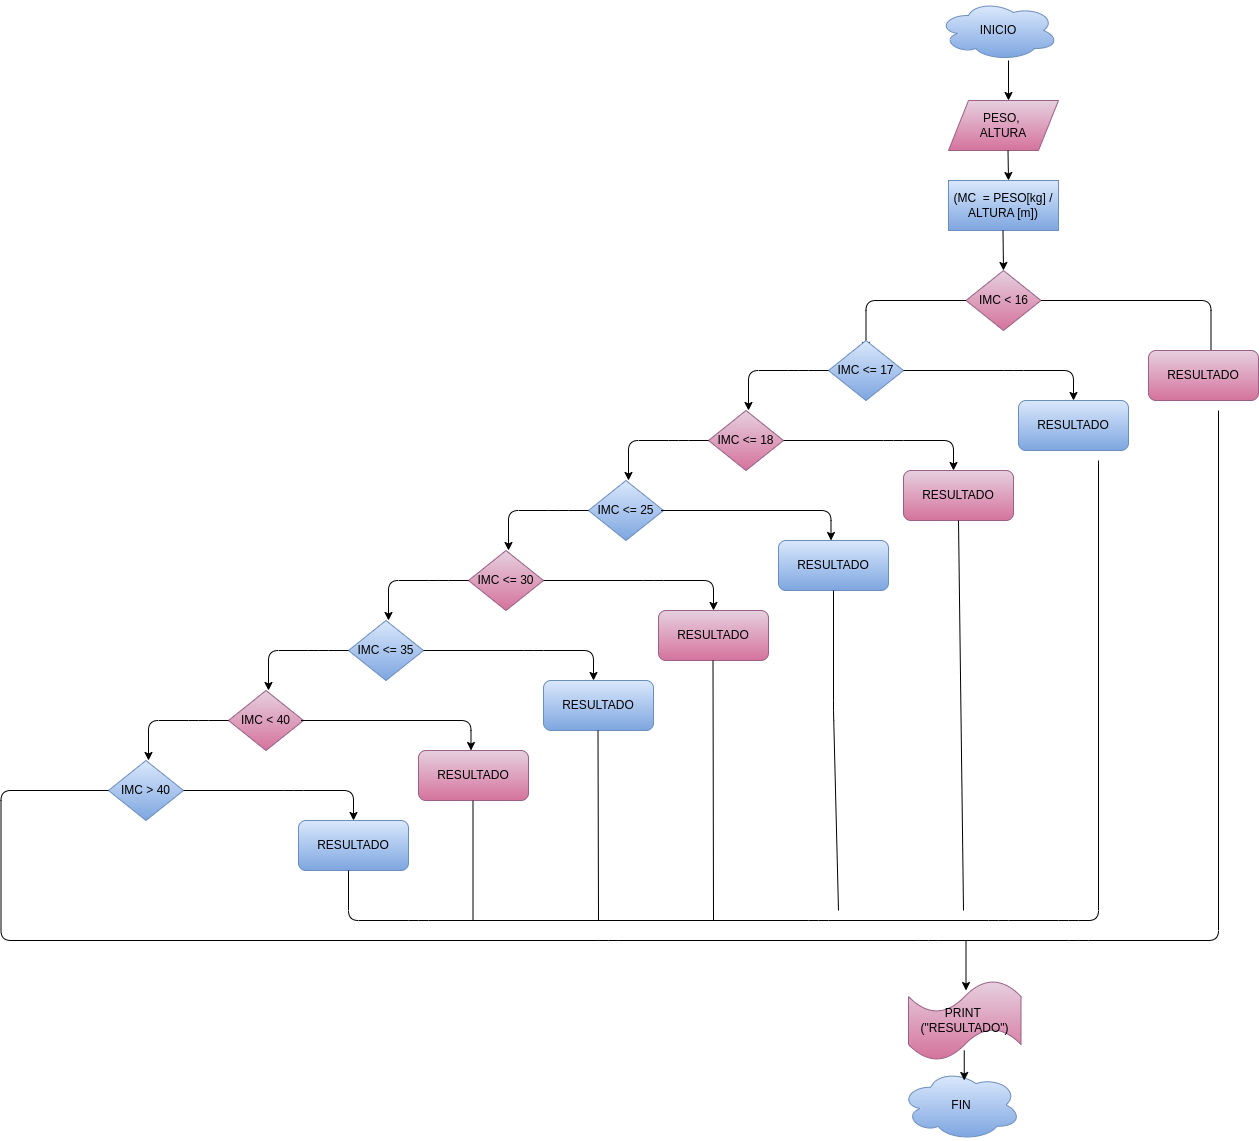

The diagram above was exported from draw.io. Its source (the exported page's mxGraphModel, read from the mxfile embedded in the PNG):
<mxGraphModel dx="1403" dy="411" grid="1" gridSize="10" guides="1" tooltips="1" connect="1" arrows="1" fold="1" page="1" pageScale="1" pageWidth="827" pageHeight="1169" math="0" shadow="0">
  <root>
    <mxCell id="0" />
    <mxCell id="1" parent="0" />
    <mxCell id="3" value="" style="endArrow=classic;html=1;" edge="1" parent="1">
      <mxGeometry width="50" height="50" relative="1" as="geometry">
        <mxPoint x="430" y="80" as="sourcePoint" />
        <mxPoint x="430" y="120" as="targetPoint" />
      </mxGeometry>
    </mxCell>
    <mxCell id="4" value="PESO,&amp;nbsp;&lt;br&gt;ALTURA" style="shape=parallelogram;perimeter=parallelogramPerimeter;whiteSpace=wrap;html=1;fixedSize=1;fillColor=#e6d0de;gradientColor=#d5739d;strokeColor=#996185;" vertex="1" parent="1">
      <mxGeometry x="370" y="120" width="110" height="50" as="geometry" />
    </mxCell>
    <mxCell id="5" value="" style="endArrow=classic;html=1;" edge="1" parent="1">
      <mxGeometry width="50" height="50" relative="1" as="geometry">
        <mxPoint x="429.5" y="170" as="sourcePoint" />
        <mxPoint x="430" y="200" as="targetPoint" />
      </mxGeometry>
    </mxCell>
    <mxCell id="6" value="(MC&amp;nbsp; = PESO[kg] /&lt;br&gt;ALTURA [m])" style="rounded=0;whiteSpace=wrap;html=1;fillColor=#dae8fc;gradientColor=#7ea6e0;strokeColor=#6c8ebf;" vertex="1" parent="1">
      <mxGeometry x="370" y="200" width="110" height="50" as="geometry" />
    </mxCell>
    <mxCell id="7" value="" style="endArrow=classic;html=1;" edge="1" parent="1">
      <mxGeometry width="50" height="50" relative="1" as="geometry">
        <mxPoint x="424.5" y="250" as="sourcePoint" />
        <mxPoint x="425" y="290" as="targetPoint" />
      </mxGeometry>
    </mxCell>
    <mxCell id="8" value="IMC &amp;lt; 16" style="rhombus;whiteSpace=wrap;html=1;fillColor=#e6d0de;gradientColor=#d5739d;strokeColor=#996185;" vertex="1" parent="1">
      <mxGeometry x="387.5" y="290" width="75" height="60" as="geometry" />
    </mxCell>
    <mxCell id="9" value="" style="endArrow=classic;html=1;" edge="1" parent="1">
      <mxGeometry width="50" height="50" relative="1" as="geometry">
        <mxPoint x="387.5" y="320" as="sourcePoint" />
        <mxPoint x="287.5" y="370" as="targetPoint" />
        <Array as="points">
          <mxPoint x="337.5" y="320" />
          <mxPoint x="287.5" y="320" />
        </Array>
      </mxGeometry>
    </mxCell>
    <mxCell id="10" value="" style="endArrow=classic;html=1;" edge="1" parent="1">
      <mxGeometry width="50" height="50" relative="1" as="geometry">
        <mxPoint x="462.5" y="320" as="sourcePoint" />
        <mxPoint x="632.5" y="380" as="targetPoint" />
        <Array as="points">
          <mxPoint x="572.5" y="320" />
          <mxPoint x="632.5" y="320" />
        </Array>
      </mxGeometry>
    </mxCell>
    <mxCell id="11" value="RESULTADO" style="rounded=1;whiteSpace=wrap;html=1;fillColor=#e6d0de;gradientColor=#d5739d;strokeColor=#996185;" vertex="1" parent="1">
      <mxGeometry x="570" y="370" width="110" height="50" as="geometry" />
    </mxCell>
    <mxCell id="12" value="IMC &amp;lt;= 17" style="rhombus;whiteSpace=wrap;html=1;fillColor=#dae8fc;gradientColor=#7ea6e0;strokeColor=#6c8ebf;" vertex="1" parent="1">
      <mxGeometry x="250" y="360" width="75" height="60" as="geometry" />
    </mxCell>
    <mxCell id="13" value="" style="endArrow=classic;html=1;" edge="1" parent="1">
      <mxGeometry width="50" height="50" relative="1" as="geometry">
        <mxPoint x="325" y="390" as="sourcePoint" />
        <mxPoint x="495" y="420" as="targetPoint" />
        <Array as="points">
          <mxPoint x="435" y="390" />
          <mxPoint x="495" y="390" />
        </Array>
      </mxGeometry>
    </mxCell>
    <mxCell id="14" value="RESULTADO" style="rounded=1;whiteSpace=wrap;html=1;fillColor=#dae8fc;gradientColor=#7ea6e0;strokeColor=#6c8ebf;" vertex="1" parent="1">
      <mxGeometry x="440" y="420" width="110" height="50" as="geometry" />
    </mxCell>
    <mxCell id="15" value="" style="endArrow=classic;html=1;" edge="1" parent="1">
      <mxGeometry width="50" height="50" relative="1" as="geometry">
        <mxPoint x="250" y="390" as="sourcePoint" />
        <mxPoint x="170" y="430" as="targetPoint" />
        <Array as="points">
          <mxPoint x="220" y="390" />
          <mxPoint x="170" y="390" />
        </Array>
      </mxGeometry>
    </mxCell>
    <mxCell id="16" value="IMC &amp;lt;= 18" style="rhombus;whiteSpace=wrap;html=1;fillColor=#e6d0de;gradientColor=#d5739d;strokeColor=#996185;" vertex="1" parent="1">
      <mxGeometry x="130" y="430" width="75" height="60" as="geometry" />
    </mxCell>
    <mxCell id="17" value="" style="endArrow=classic;html=1;" edge="1" parent="1">
      <mxGeometry width="50" height="50" relative="1" as="geometry">
        <mxPoint x="205" y="460" as="sourcePoint" />
        <mxPoint x="375" y="490" as="targetPoint" />
        <Array as="points">
          <mxPoint x="315" y="460" />
          <mxPoint x="375" y="460" />
        </Array>
      </mxGeometry>
    </mxCell>
    <mxCell id="18" value="RESULTADO" style="rounded=1;whiteSpace=wrap;html=1;fillColor=#e6d0de;gradientColor=#d5739d;strokeColor=#996185;" vertex="1" parent="1">
      <mxGeometry x="325" y="490" width="110" height="50" as="geometry" />
    </mxCell>
    <mxCell id="19" value="" style="endArrow=classic;html=1;" edge="1" parent="1">
      <mxGeometry width="50" height="50" relative="1" as="geometry">
        <mxPoint x="130" y="460" as="sourcePoint" />
        <mxPoint x="50" y="500" as="targetPoint" />
        <Array as="points">
          <mxPoint x="100" y="460" />
          <mxPoint x="50" y="460" />
        </Array>
      </mxGeometry>
    </mxCell>
    <mxCell id="21" value="IMC &amp;lt;= 25" style="rhombus;whiteSpace=wrap;html=1;fillColor=#dae8fc;gradientColor=#7ea6e0;strokeColor=#6c8ebf;" vertex="1" parent="1">
      <mxGeometry x="10" y="500" width="75" height="60" as="geometry" />
    </mxCell>
    <mxCell id="22" value="" style="endArrow=classic;html=1;" edge="1" parent="1">
      <mxGeometry width="50" height="50" relative="1" as="geometry">
        <mxPoint x="10" y="530" as="sourcePoint" />
        <mxPoint x="-70" y="570" as="targetPoint" />
        <Array as="points">
          <mxPoint x="-20" y="530" />
          <mxPoint x="-70" y="530" />
        </Array>
      </mxGeometry>
    </mxCell>
    <mxCell id="23" value="" style="endArrow=classic;html=1;" edge="1" parent="1">
      <mxGeometry width="50" height="50" relative="1" as="geometry">
        <mxPoint x="82.5" y="530" as="sourcePoint" />
        <mxPoint x="252.5" y="560" as="targetPoint" />
        <Array as="points">
          <mxPoint x="192.5" y="530" />
          <mxPoint x="252.5" y="530" />
        </Array>
      </mxGeometry>
    </mxCell>
    <mxCell id="24" value="RESULTADO" style="rounded=1;whiteSpace=wrap;html=1;fillColor=#dae8fc;gradientColor=#7ea6e0;strokeColor=#6c8ebf;" vertex="1" parent="1">
      <mxGeometry x="200" y="560" width="110" height="50" as="geometry" />
    </mxCell>
    <mxCell id="25" value="IMC &amp;lt;= 30" style="rhombus;whiteSpace=wrap;html=1;fillColor=#e6d0de;gradientColor=#d5739d;strokeColor=#996185;" vertex="1" parent="1">
      <mxGeometry x="-110" y="570" width="75" height="60" as="geometry" />
    </mxCell>
    <mxCell id="26" value="" style="endArrow=classic;html=1;" edge="1" parent="1">
      <mxGeometry width="50" height="50" relative="1" as="geometry">
        <mxPoint x="-110" y="600" as="sourcePoint" />
        <mxPoint x="-190" y="640" as="targetPoint" />
        <Array as="points">
          <mxPoint x="-140" y="600" />
          <mxPoint x="-190" y="600" />
        </Array>
      </mxGeometry>
    </mxCell>
    <mxCell id="27" value="" style="endArrow=classic;html=1;" edge="1" parent="1">
      <mxGeometry width="50" height="50" relative="1" as="geometry">
        <mxPoint x="-35" y="600" as="sourcePoint" />
        <mxPoint x="135" y="630" as="targetPoint" />
        <Array as="points">
          <mxPoint x="75" y="600" />
          <mxPoint x="135" y="600" />
        </Array>
      </mxGeometry>
    </mxCell>
    <mxCell id="28" value="RESULTADO" style="rounded=1;whiteSpace=wrap;html=1;fillColor=#e6d0de;gradientColor=#d5739d;strokeColor=#996185;" vertex="1" parent="1">
      <mxGeometry x="80" y="630" width="110" height="50" as="geometry" />
    </mxCell>
    <mxCell id="29" value="IMC &amp;lt;= 35" style="rhombus;whiteSpace=wrap;html=1;fillColor=#dae8fc;gradientColor=#7ea6e0;strokeColor=#6c8ebf;" vertex="1" parent="1">
      <mxGeometry x="-230" y="640" width="75" height="60" as="geometry" />
    </mxCell>
    <mxCell id="30" value="" style="endArrow=classic;html=1;" edge="1" parent="1">
      <mxGeometry width="50" height="50" relative="1" as="geometry">
        <mxPoint x="-230" y="670" as="sourcePoint" />
        <mxPoint x="-310" y="710" as="targetPoint" />
        <Array as="points">
          <mxPoint x="-260" y="670" />
          <mxPoint x="-310" y="670" />
        </Array>
      </mxGeometry>
    </mxCell>
    <mxCell id="32" value="" style="endArrow=classic;html=1;" edge="1" parent="1">
      <mxGeometry width="50" height="50" relative="1" as="geometry">
        <mxPoint x="-155" y="670" as="sourcePoint" />
        <mxPoint x="15" y="700" as="targetPoint" />
        <Array as="points">
          <mxPoint x="-45" y="670" />
          <mxPoint x="15" y="670" />
        </Array>
      </mxGeometry>
    </mxCell>
    <mxCell id="33" value="RESULTADO" style="rounded=1;whiteSpace=wrap;html=1;fillColor=#dae8fc;gradientColor=#7ea6e0;strokeColor=#6c8ebf;" vertex="1" parent="1">
      <mxGeometry x="-35" y="700" width="110" height="50" as="geometry" />
    </mxCell>
    <mxCell id="34" value="IMC &amp;lt; 40" style="rhombus;whiteSpace=wrap;html=1;fillColor=#e6d0de;gradientColor=#d5739d;strokeColor=#996185;" vertex="1" parent="1">
      <mxGeometry x="-350" y="710" width="75" height="60" as="geometry" />
    </mxCell>
    <mxCell id="35" value="" style="endArrow=classic;html=1;" edge="1" parent="1">
      <mxGeometry width="50" height="50" relative="1" as="geometry">
        <mxPoint x="-350" y="740" as="sourcePoint" />
        <mxPoint x="-430" y="780" as="targetPoint" />
        <Array as="points">
          <mxPoint x="-380" y="740" />
          <mxPoint x="-430" y="740" />
        </Array>
      </mxGeometry>
    </mxCell>
    <mxCell id="36" value="" style="endArrow=classic;html=1;" edge="1" parent="1">
      <mxGeometry width="50" height="50" relative="1" as="geometry">
        <mxPoint x="-277.5" y="740" as="sourcePoint" />
        <mxPoint x="-107.5" y="770" as="targetPoint" />
        <Array as="points">
          <mxPoint x="-167.5" y="740" />
          <mxPoint x="-107.5" y="740" />
        </Array>
      </mxGeometry>
    </mxCell>
    <mxCell id="37" value="RESULTADO" style="rounded=1;whiteSpace=wrap;html=1;fillColor=#e6d0de;gradientColor=#d5739d;strokeColor=#996185;" vertex="1" parent="1">
      <mxGeometry x="-160" y="770" width="110" height="50" as="geometry" />
    </mxCell>
    <mxCell id="38" value="IMC &amp;gt; 40" style="rhombus;whiteSpace=wrap;html=1;fillColor=#dae8fc;gradientColor=#7ea6e0;strokeColor=#6c8ebf;" vertex="1" parent="1">
      <mxGeometry x="-470" y="780" width="75" height="60" as="geometry" />
    </mxCell>
    <mxCell id="39" value="" style="endArrow=classic;html=1;" edge="1" parent="1">
      <mxGeometry width="50" height="50" relative="1" as="geometry">
        <mxPoint x="-395" y="810" as="sourcePoint" />
        <mxPoint x="-225" y="840" as="targetPoint" />
        <Array as="points">
          <mxPoint x="-285" y="810" />
          <mxPoint x="-225" y="810" />
        </Array>
      </mxGeometry>
    </mxCell>
    <mxCell id="40" value="RESULTADO" style="rounded=1;whiteSpace=wrap;html=1;fillColor=#dae8fc;gradientColor=#7ea6e0;strokeColor=#6c8ebf;" vertex="1" parent="1">
      <mxGeometry x="-280" y="840" width="110" height="50" as="geometry" />
    </mxCell>
    <mxCell id="41" value="" style="endArrow=none;html=1;" edge="1" parent="1">
      <mxGeometry width="50" height="50" relative="1" as="geometry">
        <mxPoint x="640" y="430" as="sourcePoint" />
        <mxPoint x="-470" y="810" as="targetPoint" />
        <Array as="points">
          <mxPoint x="640" y="960" />
          <mxPoint x="500" y="960" />
          <mxPoint x="350" y="960" />
          <mxPoint x="30" y="960" />
          <mxPoint x="-577.5" y="960" />
          <mxPoint x="-577.5" y="810" />
        </Array>
      </mxGeometry>
    </mxCell>
    <mxCell id="43" value="" style="endArrow=none;html=1;" edge="1" parent="1">
      <mxGeometry width="50" height="50" relative="1" as="geometry">
        <mxPoint x="520" y="480" as="sourcePoint" />
        <mxPoint x="-230" y="890" as="targetPoint" />
        <Array as="points">
          <mxPoint x="520" y="940" />
          <mxPoint x="490" y="940" />
          <mxPoint x="420" y="940" />
          <mxPoint x="240" y="940" />
          <mxPoint x="-160" y="940" />
          <mxPoint x="-230" y="940" />
        </Array>
      </mxGeometry>
    </mxCell>
    <mxCell id="46" value="" style="endArrow=none;html=1;" edge="1" parent="1">
      <mxGeometry width="50" height="50" relative="1" as="geometry">
        <mxPoint x="-105.5" y="940" as="sourcePoint" />
        <mxPoint x="-105.5" y="820" as="targetPoint" />
      </mxGeometry>
    </mxCell>
    <mxCell id="47" value="" style="endArrow=none;html=1;" edge="1" parent="1">
      <mxGeometry width="50" height="50" relative="1" as="geometry">
        <mxPoint x="20" y="940" as="sourcePoint" />
        <mxPoint x="19.5" y="750" as="targetPoint" />
      </mxGeometry>
    </mxCell>
    <mxCell id="48" value="" style="endArrow=none;html=1;" edge="1" parent="1">
      <mxGeometry width="50" height="50" relative="1" as="geometry">
        <mxPoint x="135" y="940" as="sourcePoint" />
        <mxPoint x="134.5" y="680" as="targetPoint" />
      </mxGeometry>
    </mxCell>
    <mxCell id="49" value="" style="endArrow=none;html=1;entryX=0.5;entryY=1;entryDx=0;entryDy=0;" edge="1" parent="1" target="24">
      <mxGeometry width="50" height="50" relative="1" as="geometry">
        <mxPoint x="260" y="930" as="sourcePoint" />
        <mxPoint x="255" y="630" as="targetPoint" />
        <Array as="points">
          <mxPoint x="255" y="730" />
        </Array>
      </mxGeometry>
    </mxCell>
    <mxCell id="50" value="" style="endArrow=none;html=1;entryX=0.5;entryY=1;entryDx=0;entryDy=0;" edge="1" parent="1">
      <mxGeometry width="50" height="50" relative="1" as="geometry">
        <mxPoint x="385" y="930" as="sourcePoint" />
        <mxPoint x="380" y="540" as="targetPoint" />
      </mxGeometry>
    </mxCell>
    <mxCell id="51" value="" style="endArrow=classic;html=1;" edge="1" parent="1">
      <mxGeometry width="50" height="50" relative="1" as="geometry">
        <mxPoint x="387.5" y="960" as="sourcePoint" />
        <mxPoint x="387.5" y="1010" as="targetPoint" />
      </mxGeometry>
    </mxCell>
    <mxCell id="52" value="PRINT&amp;nbsp;&lt;br&gt;(&quot;RESULTADO&quot;)" style="shape=tape;whiteSpace=wrap;html=1;fillColor=#e6d0de;gradientColor=#d5739d;strokeColor=#996185;" vertex="1" parent="1">
      <mxGeometry x="330" y="1000" width="112.5" height="80" as="geometry" />
    </mxCell>
    <mxCell id="54" value="FIN" style="ellipse;shape=cloud;whiteSpace=wrap;html=1;fillColor=#dae8fc;gradientColor=#7ea6e0;strokeColor=#6c8ebf;" vertex="1" parent="1">
      <mxGeometry x="322.5" y="1089" width="120" height="71" as="geometry" />
    </mxCell>
    <mxCell id="56" value="" style="endArrow=classic;html=1;" edge="1" parent="1">
      <mxGeometry width="50" height="50" relative="1" as="geometry">
        <mxPoint x="385.75" y="1070" as="sourcePoint" />
        <mxPoint x="385.75" y="1100" as="targetPoint" />
      </mxGeometry>
    </mxCell>
    <mxCell id="57" value="INICIO" style="ellipse;shape=cloud;whiteSpace=wrap;html=1;fillColor=#dae8fc;gradientColor=#7ea6e0;strokeColor=#6c8ebf;" vertex="1" parent="1">
      <mxGeometry x="360" y="20" width="120" height="60" as="geometry" />
    </mxCell>
  </root>
</mxGraphModel>